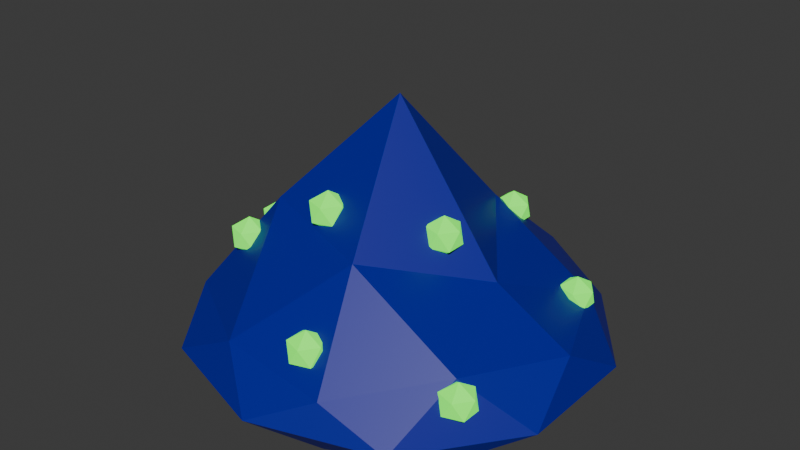 # Source: mesh.blend  (saved by Blender 4.5.91; exported with 4.5.12 LTS)
import bpy
from mathutils import Matrix  # noqa: F401  (used for matrix-valued properties, if any)

bpy.ops.wm.read_factory_settings(use_empty=True)
scene = bpy.context.scene
scene.name = 'Scene'

# ---- materials (node trees are filled in below, after node groups)
mat_material_001 = bpy.data.materials.new('Material.001')
mat_material_048 = bpy.data.materials.new('Material.048')

# ---- material node trees
mat_material_001.use_nodes = True; mat_material_001.node_tree.nodes.clear()
_N = mat_material_001.node_tree.nodes; _L = mat_material_001.node_tree.links
n0 = _N.new('ShaderNodeBsdfPrincipled'); n0.name = 'Principled BSDF'; n0.location = (-200, 100)
n0.inputs[0].default_value = (0.003815, 0.006177, 0.2983, 1.0)
n1 = _N.new('ShaderNodeOutputMaterial'); n1.name = 'Material Output'; n1.location = (200, 100)
_L.new(n0.outputs[0], n1.inputs[0])
n1.is_active_output = True
mat_material_048.use_nodes = True; mat_material_048.node_tree.nodes.clear()
_N = mat_material_048.node_tree.nodes; _L = mat_material_048.node_tree.links
n0 = _N.new('ShaderNodeBsdfPrincipled'); n0.name = 'Principled BSDF'; n0.location = (-200, 100)
n0.inputs[0].default_value = (0.1685, 0.8, 0.03581, 1.0)
n0.inputs[27].default_value = (0.07635, 1.0, 0.0567, 1.0)
n0.inputs[28].default_value = 0.9
n1 = _N.new('ShaderNodeOutputMaterial'); n1.name = 'Material Output'; n1.location = (200, 100)
_L.new(n0.outputs[0], n1.inputs[0])
n1.is_active_output = True

# ---- world
world_world = bpy.data.worlds.new('World'); scene.world = world_world
world_world.use_nodes = True; world_world.node_tree.nodes.clear()
_N = world_world.node_tree.nodes; _L = world_world.node_tree.links
n0 = _N.new('ShaderNodeOutputWorld'); n0.name = 'World Output'; n0.location = (300, 300)
n1 = _N.new('ShaderNodeBackground'); n1.name = 'Background'; n1.location = (10, 300)
n1.inputs[0].default_value = (0.05088, 0.05088, 0.05088, 1.0)
_L.new(n1.outputs[0], n0.inputs[0])
n0.is_active_output = True
world_world.color = (0.05088, 0.05088, 0.05088)
world_world.sun_shadow_jitter_overblur = 0.0

# ---- meshes
me_icosphere_011 = bpy.data.meshes.new('Icosphere.011')
me_icosphere_011.from_pydata([(1.342e-10, -3.482e-10, 0.06017), (0.1616, -0.115, -0.02405), (-0.06171, -0.186, -0.02324), (-0.1997, -3.482e-10, -0.02193), (-0.06171, 0.186, -0.02705), (0.1616, 0.115, -0.01955), (0.06171, -0.186, 0.03023), (-0.1616, -0.115, 0.03685), (-0.1616, 0.115, 0.03101), (0.06171, 0.186, 0.04156), (0.1997, -3.482e-10, 0.04202), (1.342e-10, -3.482e-10, 0.246), (-0.03627, -0.1093, -0.01545), (0.09497, -0.06758, -0.02795), (0.05869, -0.1769, -0.02687), (0.1899, -3.482e-10, -0.02541), (0.09497, 0.06758, -0.02336), (-0.1174, -3.482e-10, 0.01361), (-0.1537, -0.1093, -0.02761), (-0.03627, 0.1093, 0.0006866), (-0.1537, 0.1093, -0.02047), (0.05869, 0.1769, -0.02112), (0.2124, -0.06758, 0.0), (0.2124, 0.06758, 0.0), (1.342e-10, -0.2187, 0.0), (0.1312, -0.1769, 0.0), (-0.2124, -0.06758, 0.0), (-0.1312, -0.1769, 0.0), (-0.1312, 0.1769, 0.0), (-0.2124, 0.06758, 0.0), (0.1312, 0.1769, 0.0), (1.342e-10, 0.2187, 0.0), (0.1537, -0.1093, 0.05513), (-0.05869, -0.1769, 0.03843), (-0.1899, -3.482e-10, 0.04095), (-0.05869, 0.1769, 0.05247), (0.1537, 0.1093, 0.04104), (0.03627, -0.1093, 0.1249), (0.1174, -3.482e-10, 0.0876), (-0.09497, -0.06758, 0.1356), (-0.09497, 0.06758, 0.1322), (0.03627, 0.1093, 0.1132)], [], [(0, 13, 12), (1, 13, 15), (0, 12, 17), (0, 17, 19), (0, 19, 16), (1, 15, 22), (2, 14, 24), (3, 18, 26), (4, 20, 28), (5, 21, 30), (1, 22, 25), (2, 24, 27), (3, 26, 29), (4, 28, 31), (5, 30, 23), (6, 32, 37), (7, 33, 39), (8, 34, 40), (9, 35, 41), (10, 36, 38), (38, 41, 11), (38, 36, 41), (36, 9, 41), (41, 40, 11), (41, 35, 40), (35, 8, 40), (40, 39, 11), (40, 34, 39), (34, 7, 39), (39, 37, 11), (39, 33, 37), (33, 6, 37), (37, 38, 11), (37, 32, 38), (32, 10, 38), (23, 36, 10), (23, 30, 36), (30, 9, 36), (31, 35, 9), (31, 28, 35), (28, 8, 35), (29, 34, 8), (29, 26, 34), (26, 7, 34), (27, 33, 7), (27, 24, 33), (24, 6, 33), (25, 32, 6), (25, 22, 32), (22, 10, 32), (30, 31, 9), (30, 21, 31), (21, 4, 31), (28, 29, 8), (28, 20, 29), (20, 3, 29), (26, 27, 7), (26, 18, 27), (18, 2, 27), (24, 25, 6), (24, 14, 25), (14, 1, 25), (22, 23, 10), (22, 15, 23), (15, 5, 23), (16, 21, 5), (16, 19, 21), (19, 4, 21), (19, 20, 4), (19, 17, 20), (17, 3, 20), (17, 18, 3), (17, 12, 18), (12, 2, 18), (15, 16, 5), (15, 13, 16), (13, 0, 16), (12, 14, 2), (12, 13, 14), (13, 1, 14)])
_uv = me_icosphere_011.uv_layers.new(name='UVMap')
_uv.uv.foreach_set('vector', [0.1818, 0.0, 0.2273, 0.07873, 0.1364, 0.07873, 0.2727, 0.1575, 0.3182, 0.07873, 0.3636, 0.1575, 0.9091, 0.0, 0.9545, 0.07873, 0.8636, 0.07873, 0.7273, 0.0, 0.7727, 0.07873, 0.6818, 0.07873, 0.5455, 0.0, 0.5909, 0.07873, 0.5, 0.07873, 0.2727, 0.1575, 0.3636, 0.1575, 0.3182, 0.2362, 0.09091, 0.1575, 0.1818, 0.1575, 0.1364, 0.2362, 0.8182, 0.1575, 0.9091, 0.1575, 0.8636, 0.2362, 0.6364, 0.1575, 0.7273, 0.1575, 0.6818, 0.2362, 0.4545, 0.1575, 0.5455, 0.1575, 0.5, 0.2362, 0.2727, 0.1575, 0.3182, 0.2362, 0.2273, 0.2362, 0.09091, 0.1575, 0.1364, 0.2362, 0.04546, 0.2362, 0.8182, 0.1575, 0.8636, 0.2362, 0.7727, 0.2362, 0.6364, 0.1575, 0.6818, 0.2362, 0.5909, 0.2362, 0.4545, 0.1575, 0.5, 0.2362, 0.4091, 0.2362, 0.1818, 0.3149, 0.2727, 0.3149, 0.2273, 0.3937, 0.0, 0.3149, 0.09091, 0.3149, 0.04546, 0.3937, 0.7273, 0.3149, 0.8182, 0.3149, 0.7727, 0.3937, 0.5455, 0.3149, 0.6364, 0.3149, 0.5909, 0.3937, 0.3636, 0.3149, 0.4545, 0.3149, 0.4091, 0.3937, 0.4091, 0.3937, 0.5, 0.3937, 0.4545, 0.4724, 0.4091, 0.3937, 0.4545, 0.3149, 0.5, 0.3937, 0.4545, 0.3149, 0.5455, 0.3149, 0.5, 0.3937, 0.5909, 0.3937, 0.6818, 0.3937, 0.6364, 0.4724, 0.5909, 0.3937, 0.6364, 0.3149, 0.6818, 0.3937, 0.6364, 0.3149, 0.7273, 0.3149, 0.6818, 0.3937, 0.7727, 0.3937, 0.8636, 0.3937, 0.8182, 0.4724, 0.7727, 0.3937, 0.8182, 0.3149, 0.8636, 0.3937, 0.8182, 0.3149, 0.9091, 0.3149, 0.8636, 0.3937, 0.04546, 0.3937, 0.1364, 0.3937, 0.09091, 0.4724, 0.04546, 0.3937, 0.09091, 0.3149, 0.1364, 0.3937, 0.09091, 0.3149, 0.1818, 0.3149, 0.1364, 0.3937, 0.2273, 0.3937, 0.3182, 0.3937, 0.2727, 0.4724, 0.2273, 0.3937, 0.2727, 0.3149, 0.3182, 0.3937, 0.2727, 0.3149, 0.3636, 0.3149, 0.3182, 0.3937, 0.4091, 0.2362, 0.4545, 0.3149, 0.3636, 0.3149, 0.4091, 0.2362, 0.5, 0.2362, 0.4545, 0.3149, 0.5, 0.2362, 0.5455, 0.3149, 0.4545, 0.3149, 0.5909, 0.2362, 0.6364, 0.3149, 0.5455, 0.3149, 0.5909, 0.2362, 0.6818, 0.2362, 0.6364, 0.3149, 0.6818, 0.2362, 0.7273, 0.3149, 0.6364, 0.3149, 0.7727, 0.2362, 0.8182, 0.3149, 0.7273, 0.3149, 0.7727, 0.2362, 0.8636, 0.2362, 0.8182, 0.3149, 0.8636, 0.2362, 0.9091, 0.3149, 0.8182, 0.3149, 0.04546, 0.2362, 0.09091, 0.3149, 0.0, 0.3149, 0.04546, 0.2362, 0.1364, 0.2362, 0.09091, 0.3149, 0.1364, 0.2362, 0.1818, 0.3149, 0.09091, 0.3149, 0.2273, 0.2362, 0.2727, 0.3149, 0.1818, 0.3149, 0.2273, 0.2362, 0.3182, 0.2362, 0.2727, 0.3149, 0.3182, 0.2362, 0.3636, 0.3149, 0.2727, 0.3149, 0.5, 0.2362, 0.5909, 0.2362, 0.5455, 0.3149, 0.5, 0.2362, 0.5455, 0.1575, 0.5909, 0.2362, 0.5455, 0.1575, 0.6364, 0.1575, 0.5909, 0.2362, 0.6818, 0.2362, 0.7727, 0.2362, 0.7273, 0.3149, 0.6818, 0.2362, 0.7273, 0.1575, 0.7727, 0.2362, 0.7273, 0.1575, 0.8182, 0.1575, 0.7727, 0.2362, 0.8636, 0.2362, 0.9545, 0.2362, 0.9091, 0.3149, 0.8636, 0.2362, 0.9091, 0.1575, 0.9545, 0.2362, 0.9091, 0.1575, 1.0, 0.1575, 0.9545, 0.2362, 0.1364, 0.2362, 0.2273, 0.2362, 0.1818, 0.3149, 0.1364, 0.2362, 0.1818, 0.1575, 0.2273, 0.2362, 0.1818, 0.1575, 0.2727, 0.1575, 0.2273, 0.2362, 0.3182, 0.2362, 0.4091, 0.2362, 0.3636, 0.3149, 0.3182, 0.2362, 0.3636, 0.1575, 0.4091, 0.2362, 0.3636, 0.1575, 0.4545, 0.1575, 0.4091, 0.2362, 0.5, 0.07873, 0.5455, 0.1575, 0.4545, 0.1575, 0.5, 0.07873, 0.5909, 0.07873, 0.5455, 0.1575, 0.5909, 0.07873, 0.6364, 0.1575, 0.5455, 0.1575, 0.6818, 0.07873, 0.7273, 0.1575, 0.6364, 0.1575, 0.6818, 0.07873, 0.7727, 0.07873, 0.7273, 0.1575, 0.7727, 0.07873, 0.8182, 0.1575, 0.7273, 0.1575, 0.8636, 0.07873, 0.9091, 0.1575, 0.8182, 0.1575, 0.8636, 0.07873, 0.9545, 0.07873, 0.9091, 0.1575, 0.9545, 0.07873, 1.0, 0.1575, 0.9091, 0.1575, 0.3636, 0.1575, 0.4091, 0.07873, 0.4545, 0.1575, 0.3636, 0.1575, 0.3182, 0.07873, 0.4091, 0.07873, 0.3182, 0.07873, 0.3636, 0.0, 0.4091, 0.07873, 0.1364, 0.07873, 0.1818, 0.1575, 0.09091, 0.1575, 0.1364, 0.07873, 0.2273, 0.07873, 0.1818, 0.1575, 0.2273, 0.07873, 0.2727, 0.1575, 0.1818, 0.1575])
me_icosphere_011.materials.append(mat_material_001)
me_icosphere_011.update()
me_icosphere = bpy.data.meshes.new('Icosphere')
me_icosphere.from_pydata([(0.0, 0.0, -0.02), (0.01447, -0.01051, -0.008944), (-0.005528, -0.01701, -0.008944), (-0.01789, 0.0, -0.008944), (-0.005528, 0.01701, -0.008944), (0.01447, 0.01051, -0.008944), (0.005528, -0.01701, 0.008944), (-0.01447, -0.01051, 0.008944), (-0.01447, 0.01051, 0.008944), (0.005528, 0.01701, 0.008944), (0.01789, 0.0, 0.008944), (0.0, 0.0, 0.02)], [], [(0, 1, 2), (1, 0, 5), (0, 2, 3), (0, 3, 4), (0, 4, 5), (1, 5, 10), (2, 1, 6), (3, 2, 7), (4, 3, 8), (5, 4, 9), (1, 10, 6), (2, 6, 7), (3, 7, 8), (4, 8, 9), (5, 9, 10), (6, 10, 11), (7, 6, 11), (8, 7, 11), (9, 8, 11), (10, 9, 11)])
_uv = me_icosphere.uv_layers.new(name='UVMap')
_uv.uv.foreach_set('vector', [0.1818, 0.0, 0.2727, 0.1575, 0.09091, 0.1575, 0.2727, 0.1575, 0.3636, 0.0, 0.4545, 0.1575, 0.9091, 0.0, 1.0, 0.1575, 0.8182, 0.1575, 0.7273, 0.0, 0.8182, 0.1575, 0.6364, 0.1575, 0.5455, 0.0, 0.6364, 0.1575, 0.4545, 0.1575, 0.2727, 0.1575, 0.4545, 0.1575, 0.3636, 0.3149, 0.09091, 0.1575, 0.2727, 0.1575, 0.1818, 0.3149, 0.8182, 0.1575, 1.0, 0.1575, 0.9091, 0.3149, 0.6364, 0.1575, 0.8182, 0.1575, 0.7273, 0.3149, 0.4545, 0.1575, 0.6364, 0.1575, 0.5455, 0.3149, 0.2727, 0.1575, 0.3636, 0.3149, 0.1818, 0.3149, 0.09091, 0.1575, 0.1818, 0.3149, 0.0, 0.3149, 0.8182, 0.1575, 0.9091, 0.3149, 0.7273, 0.3149, 0.6364, 0.1575, 0.7273, 0.3149, 0.5455, 0.3149, 0.4545, 0.1575, 0.5455, 0.3149, 0.3636, 0.3149, 0.1818, 0.3149, 0.3636, 0.3149, 0.2727, 0.4724, 0.0, 0.3149, 0.1818, 0.3149, 0.09091, 0.4724, 0.7273, 0.3149, 0.9091, 0.3149, 0.8182, 0.4724, 0.5455, 0.3149, 0.7273, 0.3149, 0.6364, 0.4724, 0.3636, 0.3149, 0.5455, 0.3149, 0.4545, 0.4724])
me_icosphere.materials.append(mat_material_048)
me_icosphere.update()

# ---- objects
ob_cap = bpy.data.objects.new('cap', me_icosphere_011)
ob_icosphere = bpy.data.objects.new('Icosphere', me_icosphere)
ob_icosphere_001 = bpy.data.objects.new('Icosphere.001', me_icosphere)
ob_icosphere_002 = bpy.data.objects.new('Icosphere.002', me_icosphere)
ob_icosphere_003 = bpy.data.objects.new('Icosphere.003', me_icosphere)
ob_icosphere_004 = bpy.data.objects.new('Icosphere.004', me_icosphere)
ob_icosphere_005 = bpy.data.objects.new('Icosphere.005', me_icosphere)
ob_icosphere_006 = bpy.data.objects.new('Icosphere.006', me_icosphere)
ob_icosphere_007 = bpy.data.objects.new('Icosphere.007', me_icosphere)
ob_icosphere_008 = bpy.data.objects.new('Icosphere.008', me_icosphere)
ob_icosphere_009 = bpy.data.objects.new('Icosphere.009', me_icosphere)

# ---- transforms, parenting, visibility, modifiers, constraints
ob_cap.location = (0.0, 0.0, 0.0)
ob_icosphere.location = (-0.1172, -0.08985, 0.09543)
ob_icosphere_001.location = (0.02794, -0.1623, 0.0588)
ob_icosphere_002.location = (0.07263, -0.02414, 0.1321)
ob_icosphere_003.location = (0.151, 0.08866, 0.04754)
ob_icosphere_004.location = (0.1596, -0.1138, 0.03669)
ob_icosphere_005.location = (0.04586, 0.1285, 0.09332)
ob_icosphere_006.location = (-0.0602, 0.06407, 0.1462)
ob_icosphere_007.location = (-0.08287, 0.1497, 0.06009)
ob_icosphere_008.location = (-0.1619, -0.005801, 0.0685)
ob_icosphere_009.location = (-0.02288, -0.07589, 0.1474)

# ---- collection membership
scene.collection.objects.link(ob_cap)
scene.collection.objects.link(ob_icosphere)
scene.collection.objects.link(ob_icosphere_001)
scene.collection.objects.link(ob_icosphere_002)
scene.collection.objects.link(ob_icosphere_003)
scene.collection.objects.link(ob_icosphere_004)
scene.collection.objects.link(ob_icosphere_005)
scene.collection.objects.link(ob_icosphere_006)
scene.collection.objects.link(ob_icosphere_007)
scene.collection.objects.link(ob_icosphere_008)
scene.collection.objects.link(ob_icosphere_009)

# ---- scene / render settings (as saved in the file)
scene.frame_start = 1; scene.frame_end = 250; scene.frame_set(1)
scene.render.engine = 'BLENDER_EEVEE_NEXT'
bpy.context.view_layer.update()

# ---- added for rendering (the .blend has no active camera and no usable light): camera, sun
cam_auto = bpy.data.cameras.new('AutoCamera')
cam_auto.lens = 50.0
cam_auto.sensor_width = 36.0
cam_auto.clip_end = 1000.0
ob_auto_camera = bpy.data.objects.new('AutoCamera', cam_auto)
scene.collection.objects.link(ob_auto_camera)
ob_auto_camera.location = (0.618412, -0.742095, 0.603767)
ob_auto_camera.rotation_euler = (1.09748, -7.21219e-08, 0.694738)
scene.camera = ob_auto_camera
light_auto_sun = bpy.data.lights.new('AutoSun', 'SUN')
light_auto_sun.energy = 3.0
light_auto_sun.angle = 0.0523599
ob_auto_sun = bpy.data.objects.new('AutoSun', light_auto_sun)
scene.collection.objects.link(ob_auto_sun)
ob_auto_sun.rotation_euler = (0.872665, 0.174533, 0.523599)
bpy.context.view_layer.update()
